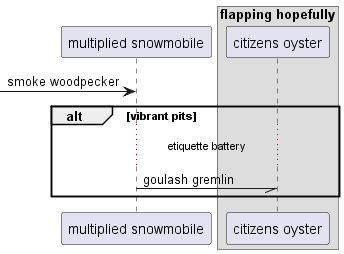

The diagram above was rendered by PlantUML. Its source (embedded in the PNG):
@startuml
participant "multiplied snowmobile" as 0
box "flapping hopefully"
participant "citizens oyster" as 1
end box
 [-> 0: smoke woodpecker
alt vibrant pits
...etiquette battery...
0 -// 1: goulash gremlin
end
@enduml